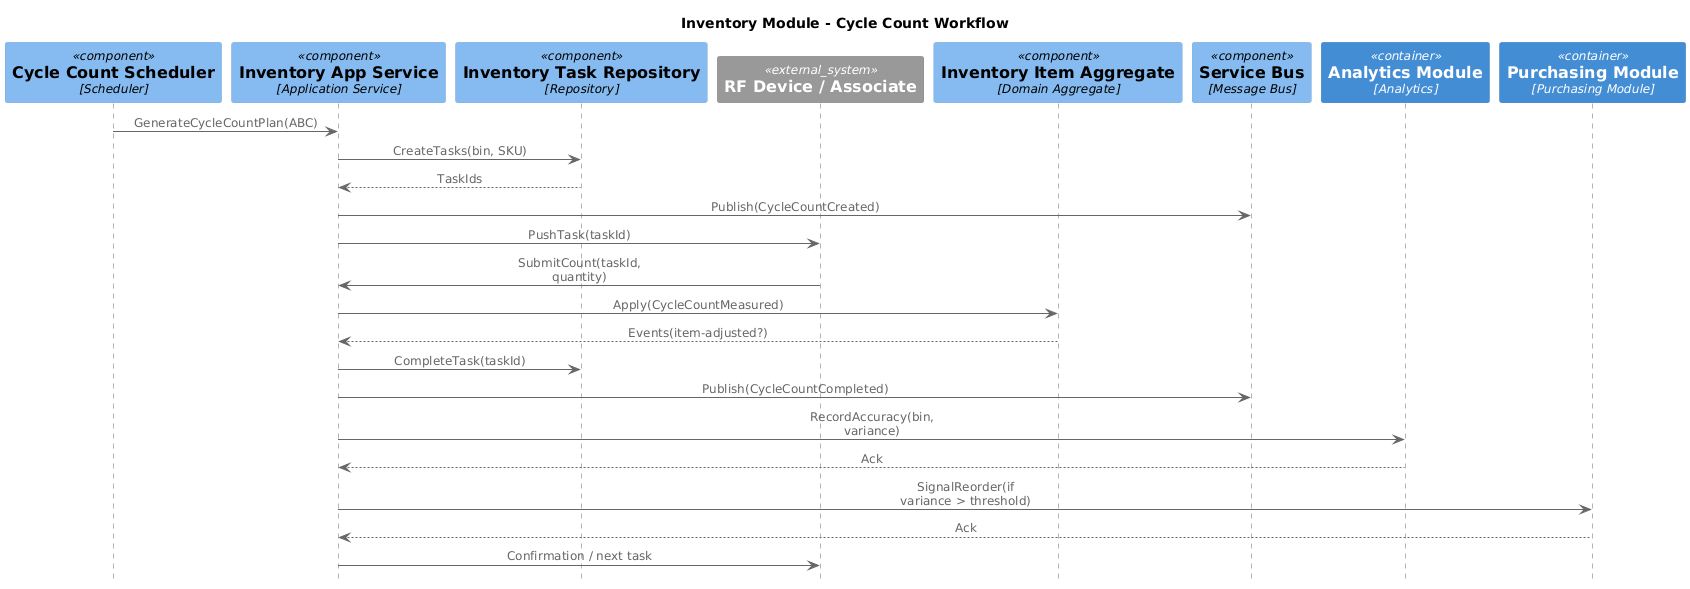

The diagram above was rendered by PlantUML. Its source (embedded in the PNG):
@startuml
' convert it with additional command line argument -DRELATIVE_INCLUDE="relative/absolute" to use locally
!if %variable_exists("RELATIVE_INCLUDE")
  !include ./C4_Component.puml
!else
  !include https://raw.githubusercontent.com/plantuml-stdlib/C4-PlantUML/master/C4_Component.puml
!endif

' Scope: Interactions in an enterprise, software system or container.
' Primary and supporting elements: Depends on the diagram scope -
'     enterprise - people and software systems Related to the enterprise in scope
'     software system - see system context or container diagrams,
'     container - see component diagram.
' Intended audience: Technical and non-technical people, inside and outside of the software development team.

' Sequence diagram introduces (automatically) numbered interactions:
'     (lowercase) increment($offset=1): increase current index (procedure which has no direct output)
'     (lowercase) setIndex($new_index): set the new index (procedure which has no direct output)
'
'     (Uppercase) LastIndex(): return the last used index (function which can be used as argument)
'     (Uppercase) Index($offset=1): returns current index and calculates next index (function which can be used as argument)
'     (Uppercase) SetIndex($new_index): returns new set index and calculates next index (function which can be used as argument)

' enables multi-level boxes
!pragma teoz true


' Legend redefintion
' ##################################
' sequence has no dashed boxes
!if ($LEGEND_DASHED_BOUNDARY == "dashed")
  !$LEGEND_DASHED_BOUNDARY = ""
!endif
!if ($LEGEND_DASHED_TRANSPARENT_BOUNDARY == "dashed")
  !$LEGEND_DASHED_TRANSPARENT_BOUNDARY = ""
!endif
UpdateBoundaryStyle("", $bgColor=$BOUNDARY_BG_COLOR, $fontColor=$BOUNDARY_COLOR, $borderColor=$BOUNDARY_COLOR, $shape=$DEFAULT_SHAPE)
UpdateBoundaryStyle("enterprise", $bgColor=$ENTERPRISE_BOUNDARY_BG_COLOR, $fontColor=$ENTERPRISE_BOUNDARY_COLOR, $borderColor=$ENTERPRISE_BOUNDARY_COLOR, $type="$ENTERPRISE_BOUNDARY_TYPE", $shape=$DEFAULT_SHAPE)
UpdateBoundaryStyle("system", $bgColor=$SYSTEM_BOUNDARY_BG_COLOR, $fontColor=$SYSTEM_BOUNDARY_COLOR, $borderColor=$SYSTEM_BOUNDARY_COLOR, $type="$SYSTEM_BOUNDARY_TYPE", $shape=$DEFAULT_SHAPE)
UpdateBoundaryStyle("container", $bgColor=$CONTAINER_BOUNDARY_BG_COLOR, $fontColor=$CONTAINER_BOUNDARY_COLOR, $borderColor=$CONTAINER_BOUNDARY_COLOR, $type="$CONTAINER_BOUNDARY_TYPE", $shape=$DEFAULT_SHAPE)

' Styling and Layout
' ##################################

!global $display_element_description = %false()

' typically the element/participant descriptions are not displayed in a sequence diagram, but it can be activated with this call
!unquoted procedure SHOW_ELEMENT_DESCRIPTIONS($show="true")
!if ($show == "true")
  !global $display_element_description = %true()
!else
  !global $display_element_description = %false()
!endif
!endprocedure

' typically the foot boxes descriptions are not displayed in a sequence diagram, but it can be activated with this call
!unquoted procedure SHOW_FOOT_BOXES($show="true")
!if ($show == "true")
  show footbox
!else
  hide footbox
!endif
!endprocedure

!global $show_index = %false()
' All relation specific (default) ordinary index numbers can be shown with this call
!unquoted procedure SHOW_INDEX($show="true")
!if ($show == "true")
  !global $show_index = %true()
!else
  !global $show_index = %false()
!endif
!endprocedure

' ======= if no theme is defined hide foot box and activate C4_blue styles
!if (%variable_exists("$THEME"))
!else
' $BOUNDARY_BG_COLOR... have to be defined in theme itself that it can be used in styles,...
' (no default values which are defined in C4.puml) 
' If skinparams and styles are defined with concrete values no variables are required 
!$BOUNDARY_BG_COLOR ?= "transparent"
!$BOUNDARY_COLOR ?= "#444444"
!$ARROW_COLOR ?= "#666666"

' replace transparent with concrete background that it can be used as font color too
!if ($BOUNDARY_BG_COLOR == "transparent")
  !$SEQUENCE_BG_COLOR = white
!else
  !$SEQUENCE_BG_COLOR = $BOUNDARY_BG_COLOR
!endif

' "C4 styled" default is no foot boxes
hide footbox
' "C4 styled" default is that lifeline is arrow color
skinparam SequenceLifelineBorderColor $ARROW_COLOR

skinparam SequenceGroupBodyBackgroundColor $SEQUENCE_BG_COLOR
skinparam SequenceGroupFontColor $BOUNDARY_COLOR
skinparam SequenceGroupBackgroundColor $BOUNDARY_COLOR
skinparam SequenceGroupHeaderFontColor $SEQUENCE_BG_COLOR
skinparam SequenceGroupBorderColor $BOUNDARY_COLOR

skinparam SequenceReferenceBackgroundColor $SEQUENCE_BG_COLOR
skinparam SequenceReferenceFontColor $BOUNDARY_COLOR
skinparam SequenceReferenceHeaderBackgroundColor $BOUNDARY_COLOR
' VIA STYLE
' skinparam SequenceReferenceHeaderFontColor $SEQUENCE_BG_COLOR
<style>
referenceHeader {
  fontcolor $SEQUENCE_BG_COLOR
}
</style>
skinparam SequenceReferenceBorderColor $BOUNDARY_COLOR

skinparam SequenceDividerBackgroundColor $SEQUENCE_BG_COLOR
skinparam SequenceDividerFontColor $BOUNDARY_COLOR
skinparam SequenceDividerBorderColor $BOUNDARY_COLOR

' VIA STYLE
' skinparam SequenceDelayFontColor green
<style>
sequenceDiagram {
  delay {
    FontColor $BOUNDARY_COLOR
  }
}
</style>
!endif
' ======= if no theme is defined hide foot box and activate C4_blue styles

' Elements redefinition
' ##################################

' all elements have to be displayed as participant
' participants requires ` %newline()` instead of `\n`

!unquoted function $breakWithNewline($text, $lineEnd, $lineStart, $widthStr="-1")
!$width = %intval($widthStr)
!$multiLine = ""
!if (%strpos($text, "\n") >= 0)
  !while (%strpos($text, "\n") >= 0)
    !$brPos = %strpos($text, "\n")
    !if ($brPos > 0)
      !$multiLine = $multiLine + %substr($text, 0, $brPos) + $lineEnd + %newline() + $lineStart
    !else
      ' <U+00A0> non breaking change that newLine breaks with formats can be used with \n\n 
      !$multiLine = $multiLine + "<U+00A0>" + $lineEnd + %newline() + $lineStart
    !endif
    !$text = %substr($text, $brPos+2)
    !if (%strlen($text) == 0)
      !$text = "<U+00A0>"
    !endif
  !endwhile
!else
  !while ($width>0 && %strlen($text) > $width)
    !$brPos = $width
    !while ($brPos > 0 && %substr($text, $brPos, 1) != ' ')
      !$brPos = $brPos - 1
    !endwhile

    !if ($brPos < 1)
      !$brPos = %strpos($text, " ")
    !else
    !endif

    !if ($brPos > 0)
      !$multiLine = $multiLine + %substr($text, 0, $brPos) + $lineEnd + %newline() + $lineStart
      !$text = %substr($text, $brPos + 1)
    !else
      !$multiLine = $multiLine+ $text
      !$text = ""
    !endif
  !endwhile
!endif
!if (%strlen($text) > 0)
  !$multiLine = $multiLine + $text
!endif
!return $multiLine
!endfunction

!unquoted function $breakNewLineLabel($text)
!$multiLine = $breakWithNewline($text, "", "==")
!return $multiLine
!endfunction

!unquoted function $breakNewLineDescr($text)
  !return $breakWithNewline($text, "", "", $REL_DESCR_MAX_CHAR_WIDTH)
!endfunction

!unquoted function $breakNewLineTechn($text)
  !$lineStart = "</size>//"
  !$lineEnd = '//<size:'+$TECHN_FONT_SIZE+'>'
  !return $breakWithNewline($text, $lineStart, $lineEnd, $REL_TECHN_MAX_CHAR_WIDTH)
!endfunction

' properties are not displayed in sequence diagram (size would be too big)
' $breakLabel() not required by participant
!procedure $getParticipant($elementType, $alias, $label, $techn, $descr, $sprite, $tags, $link)
  !$sprite=$toElementArg($sprite, $tags, "ElementTagSprite", $elementType)
  !$techn=$toElementArg($techn, $tags, "ElementTagTechn", $elementType)
  !$stereo = $toStereos($elementType,$tags)
  !$calcLabel = "== " + $breakNewLineLabel($label)
  !$calcTech = "//<size:" + $TECHN_FONT_SIZE + ">[" + $breakNewLineTechn($techn) + "]</size>//"
  !$calcDescr = $breakNewLineDescr($descr)
  !$calcLink = $getLink($link)

participant $alias $stereo $calcLink [
!if ($sprite != "")
$getSprite($sprite)
!endif
!if ($label != "")
$calcLabel
!endif
!if ($techn != "")
$calcTech
!endif
!if ($display_element_description == %true() && $descr != "")

$calcDescr
!endif
]
!endprocedure


!unquoted procedure Person($alias, $label, $descr="", $sprite="", $tags="", $link="", $type="")
  ' $type reuses $techn definition of $tags
  $getParticipant("person", $alias, $label, $type, $descr, $sprite, $tags, $link)
!endprocedure

!unquoted procedure Person_Ext($alias, $label, $descr="", $sprite="", $tags="", $link="", $type="")
  ' $type reuses $techn definition of $tags
  $getParticipant("external_person", $alias, $label, $type, $descr, $sprite, $tags, $link)
!endprocedure

!unquoted procedure System($alias, $label, $descr="", $sprite="", $tags="", $link="", $type="", $baseShape="rectangle")
  ' $type reuses $techn definition of $tags
  $getParticipant("system", $alias, $label, $type, $descr, $sprite, $tags, $link)
!endprocedure

!unquoted procedure SystemDb($alias, $label, $descr="", $sprite="", $tags="", $link="", $type="")
  ' $type reuses $techn definition of $tags
  $getParticipant("system", $alias, $label, $type, $descr, $sprite, $tags, $link)
!endprocedure

!unquoted procedure SystemQueue($alias, $label, $descr="", $sprite="", $tags="", $link="", $type="")
  ' $type reuses $techn definition of $tags
  $getParticipant("system", $alias, $label, $type, $descr, $sprite, $tags, $link)
!endprocedure

!unquoted procedure System_Ext($alias, $label, $descr="", $sprite="", $tags="", $link="", $type="", $baseShape="rectangle")
  ' $type reuses $techn definition of $tags
  $getParticipant("external_system", $alias, $label, $type, $descr, $sprite, $tags, $link)
!endprocedure

!unquoted procedure SystemDb_Ext($alias, $label, $descr="", $sprite="", $tags="", $link="", $type="")
  ' $type reuses $techn definition of $tags
  $getParticipant("external_system", $alias, $label, $type, $descr, $sprite, $tags, $link)
!endprocedure

!unquoted procedure SystemQueue_Ext($alias, $label, $descr="", $sprite="", $tags="", $link="", $type="")
  ' $type reuses $techn definition of $tags
  $getParticipant("external_system", $alias, $label, $type, $descr, $sprite, $tags, $link)
!endprocedure



!unquoted procedure Container($alias, $label, $techn="", $descr="", $sprite="", $tags="", $link="", $baseShape="rectangle")
  $getParticipant("container", $alias, $label, $techn, $descr, $sprite, $tags, $link)
!endprocedure

!unquoted procedure ContainerDb($alias, $label, $techn="", $descr="", $sprite="", $tags="", $link="")
  $getParticipant("container", $alias, $label, $techn, $descr, $sprite, $tags, $link)
!endprocedure

!unquoted procedure ContainerQueue($alias, $label, $techn="", $descr="", $sprite="", $tags="", $link="")
  $getParticipant("container", $alias, $label, $techn, $descr, $sprite, $tags, $link)
!endprocedure

!unquoted procedure Container_Ext($alias, $label, $techn="", $descr="", $sprite="", $tags="", $link="", $baseShape="rectangle")
  $getParticipant("external_container", $alias, $label, $techn, $descr, $sprite, $tags, $link)
!endprocedure

!unquoted procedure ContainerDb_Ext($alias, $label, $techn="", $descr="", $sprite="", $tags="", $link="")
  $getParticipant("external_container", $alias, $label, $techn, $descr, $sprite, $tags, $link)
!endprocedure

!unquoted procedure ContainerQueue_Ext($alias, $label, $techn="", $descr="", $sprite="", $tags="", $link="")
  $getParticipant("external_container", $alias, $label, $techn, $descr, $sprite, $tags, $link)
!endprocedure



!unquoted procedure Component($alias, $label, $techn="", $descr="", $sprite="", $tags="", $link="", $baseShape="rectangle")
  $getParticipant("component", $alias, $label, $techn, $descr, $sprite, $tags, $link)
!endprocedure

!unquoted procedure ComponentDb($alias, $label, $techn="", $descr="", $sprite="", $tags="", $link="")
  $getParticipant("component", $alias, $label, $techn, $descr, $sprite, $tags, $link)
!endprocedure

!unquoted procedure ComponentQueue($alias, $label, $techn="", $descr="", $sprite="", $tags="", $link="")
  $getParticipant("component", $alias, $label, $techn, $descr, $sprite, $tags, $link)
!endprocedure

!unquoted procedure Component_Ext($alias, $label, $techn="", $descr="", $sprite="", $tags="", $link="", $baseShape="rectangle")
  $getParticipant("external_component", $alias, $label, $techn, $descr, $sprite, $tags, $link)
!endprocedure

!unquoted procedure ComponentDb_Ext($alias, $label, $techn="", $descr="", $sprite="", $tags="", $link="")
  $getParticipant("external_component", $alias, $label, $techn, $descr, $sprite, $tags, $link)
!endprocedure

!unquoted procedure ComponentQueue_Ext($alias, $label, $techn="", $descr="", $sprite="", $tags="", $link="")
  $getParticipant("external_component", $alias, $label, $techn, $descr, $sprite, $tags, $link)
!endprocedure

' Convenience participant aliases (backwards compatibility with previous templates)
!unquoted procedure Participant_UI($alias, $label, $descr="")
  Person_Ext($alias, $label, $descr)
!endprocedure
!unquoted procedure Participant_Controller($alias, $label, $descr="")
  Component($alias, $label, "API Controller", $descr)
!endprocedure
!unquoted procedure Participant_App($alias, $label, $descr="")
  Component($alias, $label, "Application Service", $descr)
!endprocedure
!unquoted procedure Participant_Aggregate($alias, $label, $descr="")
  Component($alias, $label, "Domain Aggregate", $descr)
!endprocedure
!unquoted procedure Participant_Policy($alias, $label, $descr="")
  Component($alias, $label, "Domain Policy", $descr)
!endprocedure
!unquoted procedure Participant_Saga($alias, $label, $descr="")
  Component($alias, $label, "Saga/Workflow", $descr)
!endprocedure
!unquoted procedure Participant_Validator($alias, $label, $descr="")
  Component($alias, $label, "Validator", $descr)
!endprocedure
!unquoted procedure Participant_Workflow($alias, $label, $descr="")
  Component($alias, $label, "Workflow Handler", $descr)
!endprocedure
!unquoted procedure Participant_Module($alias, $label, $descr="")
  Container($alias, $label, "Module", $descr)
!endprocedure
!unquoted procedure Participant_AppService($alias, $label, $descr="")
  Component($alias, $label, "Application Service", $descr)
!endprocedure
!unquoted procedure Participant_Payment($alias, $label, $descr="")
  Component($alias, $label, "Payment Adapter", $descr)
!endprocedure
!unquoted procedure Participant_Inventory($alias, $label, $descr="")
  Component($alias, $label, "Inventory Adapter", $descr)
!endprocedure
!unquoted procedure Participant_Shipping($alias, $label, $descr="")
  Component($alias, $label, "Shipping Adapter", $descr)
!endprocedure
!unquoted procedure Participant_Tax($alias, $label, $descr="")
  Component($alias, $label, "Tax Adapter", $descr)
!endprocedure
!unquoted procedure Participant_EventBus($alias, $label, $descr="")
  ComponentQueue($alias, $label, "Message Bus", $descr)
!endprocedure
!unquoted procedure Participant_Accounting($alias, $label, $descr="")
  Component($alias, $label, "Accounting Adapter", $descr)
!endprocedure
!unquoted procedure Participant_ShippingModule($alias, $label, $descr="")
  Container($alias, $label, "Module", $descr)
!endprocedure
!unquoted procedure Participant_InventoryModule($alias, $label, $descr="")
  Container($alias, $label, "Module", $descr)
!endprocedure
!unquoted procedure Participant_Analytics($alias, $label, $descr="")
  Container($alias, $label, "Analytics", $descr)
!endprocedure
!unquoted procedure Participant_Scheduler($alias, $label, $descr="")
  Component($alias, $label, "Scheduler", $descr)
!endprocedure
!unquoted procedure Participant_TaskRepo($alias, $label, $descr="")
  ComponentDb($alias, $label, "Repository", $descr)
!endprocedure
!unquoted procedure Participant_RFDevice($alias, $label, $descr="")
  System_Ext($alias, $label, $descr)
!endprocedure
!unquoted procedure Participant_Purchasing($alias, $label, $descr="")
  Container($alias, $label, "Purchasing Module", $descr)
!endprocedure
!unquoted procedure Participant_Adapter($alias, $label, $descr="")
  Component($alias, $label, "Adapter", $descr)
!endprocedure
!unquoted procedure Participant_DocStore($alias, $label, $descr="")
  Component($alias, $label, "Document Store", $descr)
!endprocedure
!unquoted procedure Participant_Domain($alias, $label, $descr="")
  Component($alias, $label, "Domain Component", $descr)
!endprocedure
!unquoted procedure Participant_External($alias, $label, $descr="")
  System_Ext($alias, $label, $descr)
!endprocedure
!unquoted procedure Participant_Notification($alias, $label, $descr="")
  Component($alias, $label, "Notification Publisher", $descr)
!endprocedure
!unquoted procedure Participant_Evidence($alias, $label, $descr="")
  Component($alias, $label, "Evidence Store", $descr)
!endprocedure
!unquoted procedure Participant_Shared($alias, $label, $descr="")
  Component($alias, $label, "Shared Service", $descr)
!endprocedure
!unquoted procedure Participant_Refund($alias, $label, $descr="")
  Component($alias, $label, "Refund Adapter", $descr)
!endprocedure
!unquoted procedure Participant_Audit($alias, $label, $descr="")
  Component($alias, $label, "Audit Trail", $descr)
!endprocedure
!unquoted procedure Participant_Tracking($alias, $label, $descr="")
  Component($alias, $label, "Tracking Listener", $descr)
!endprocedure

' Boundary redefinition
' ##################################

' all boundaries have to be displayed as box and 
' !!! important changes: without { at the end; and boundary ends with Boundary_End() instead of }

' alias ignored
' $breakLabel() not required by participant

!unquoted procedure Boundary($alias, $label, $type="", $tags="", $link="", $descr = "")
!$boundaryTags = $addBoundaryPostfix($tags)
' boundary $type reuses $techn definition of $boundaryTags
!$type=$toElementArg($type, $boundaryTags, "ElementTagTechn", "boundary")
!$sprite=$toElementArg("", $boundaryTags, "ElementTagSprite", "boundary")
!$labelSprite=""
!if ($sprite != "")
  ' add sprite in label line that it is more compact
  !$labelSprite = $getSprite($smallVersionSprite($sprite, $BOUNDARY_IMAGE_SIZE_FACTOR)) + ' '
!endif
!if ($link != "")
  !$usedNewLine = ']]\n== [[' + $link + ' '
  !$labelType = '== [[' + $link + ' ' + $labelSprite + $breakText($label, $usedNewLine) + ']]'
!else
  !$usedNewLine = '\n== '
  !$labelType = $labelSprite + $breakText($label, $usedNewLine)
!endif
!if (type != "")
    !$labelType = $labelType + '\n<size:' + $TECHN_FONT_SIZE + '>[' + $type + ']</size>'
!endif
!if ($display_element_description == %true() && $descr != "")
    !$labelType = $labelType + '\n\n' + $breakDescr($descr, $BOUNDARY_DESCR_MAX_CHAR_WIDTH)
!endif
box "$labelType" $toStereos("boundary", $boundaryTags)
!endprocedure

!procedure Boundary_End()
end box
!endprocedure

!unquoted procedure Enterprise_Boundary($alias, $label, $tags="", $link="", $descr = "")
  !if ($tags != "")
    !$allTags = $tags + '+enterprise'
  !else
    !$allTags = 'enterprise'
  !endif
  ' $type defined via $tag style
  Boundary($alias, $label, "", $allTags, $link, $descr)
!endprocedure

!unquoted procedure System_Boundary($alias, $label, $tags="", $link="", $descr = "")
  !if ($tags != "")
    !$allTags = $tags + '+system'
  !else
    !$allTags = 'system'
  !endif
  ' $type defined via $tag style
  Boundary($alias, $label, "", $allTags, $link, $descr)
!endprocedure

!unquoted procedure Container_Boundary($alias, $label, $tags="", $link="", $descr = "")
  !if ($tags != "")
    !$allTags = $tags + '+container'
  !else
    !$allTags = 'container'
  !endif
  ' $type defined via $tag style
  Boundary($alias, $label, "", $allTags, $link, $descr)
!endprocedure

' Relationship (redefinition)
' ##################################

' only Rel is supported in sequence diagram

' first Rel() supports the $index and $rel argument too; second Rel() overwrites C4.puml definition
' don't add empty lines in procedure otherwise & calls are not working anymore '& a -> b: call' are not working anymore
!unquoted procedure Rel($from, $to, $label, $techn="", $descr="", $sprite="", $tags="", $link="", $index="", $rel="")
  !if ($show_index == %true())
    !$pre = $getPrefix($index)
  !else
    !$pre = ""
  !endif
  !if ($rel == "")
    !$rel = "->"
  !endif
$getRel($rel, $from, $to, $pre + $label, $techn, $descr, $sprite, $tags, $link)
!endprocedure
!unquoted procedure Rel($from, $to, $label, $techn="", $descr="", $sprite="", $tags="", $link="")
Rel($from, $to, $label, $techn, $descr, $sprite, $tags, $link, "", "")
!endprocedure


title Inventory Module - Cycle Count Workflow

Participant_Scheduler(cycleScheduler, "Cycle Count Scheduler")
Participant_App(invApp, "Inventory App Service")
Participant_TaskRepo(taskRepo, "Inventory Task Repository")
Participant_RFDevice(rfDevice, "RF Device / Associate")
Participant_Aggregate(invAgg, "Inventory Item Aggregate")
Participant_EventBus(eventBus, "Service Bus")
Participant_Analytics(analyticsModule, "Analytics Module")
Participant_Purchasing(purchModule, "Purchasing Module")

cycleScheduler -> invApp : GenerateCycleCountPlan(ABC)
invApp -> taskRepo : CreateTasks(bin, SKU)
taskRepo --> invApp : TaskIds
invApp -> eventBus : Publish(CycleCountCreated)
invApp -> rfDevice : PushTask(taskId)
rfDevice -> invApp : SubmitCount(taskId, quantity)
invApp -> invAgg : Apply(CycleCountMeasured)
invAgg --> invApp : Events(item-adjusted?)
invApp -> taskRepo : CompleteTask(taskId)
invApp -> eventBus : Publish(CycleCountCompleted)
invApp -> analyticsModule : RecordAccuracy(bin, variance)
analyticsModule --> invApp : Ack
invApp -> purchModule : SignalReorder(if variance > threshold)
purchModule --> invApp : Ack
invApp -> rfDevice : Confirmation / next task
@enduml